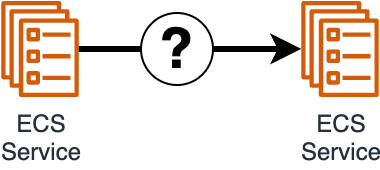

The diagram above was exported from draw.io. Its source (the exported page's mxGraphModel, read from the mxfile embedded in the PNG):
<mxGraphModel dx="638" dy="1006" grid="1" gridSize="10" guides="1" tooltips="1" connect="1" arrows="1" fold="1" page="1" pageScale="1" pageWidth="1169" pageHeight="827" math="0" shadow="0">
  <root>
    <mxCell id="0" />
    <mxCell id="1" parent="0" />
    <mxCell id="9" value="ECS&lt;br&gt;Service" style="sketch=0;outlineConnect=0;fontColor=#232F3E;gradientColor=none;fillColor=#D45B07;strokeColor=none;dashed=0;verticalLabelPosition=bottom;verticalAlign=top;align=center;html=1;fontSize=12;fontStyle=0;aspect=fixed;pointerEvents=1;shape=mxgraph.aws4.ecs_service;" parent="1" vertex="1">
      <mxGeometry x="270" y="220" width="39" height="48" as="geometry" />
    </mxCell>
    <mxCell id="10" value="ECS&lt;br&gt;Service" style="sketch=0;outlineConnect=0;fontColor=#232F3E;gradientColor=none;fillColor=#D45B07;strokeColor=none;dashed=0;verticalLabelPosition=bottom;verticalAlign=top;align=center;html=1;fontSize=12;fontStyle=0;aspect=fixed;pointerEvents=1;shape=mxgraph.aws4.ecs_service;" parent="1" vertex="1">
      <mxGeometry x="420" y="220" width="39" height="48" as="geometry" />
    </mxCell>
    <mxCell id="11" value="" style="endArrow=classic;startArrow=none;html=1;strokeColor=#000000;strokeWidth=3;startFill=0;" parent="1" source="9" target="10" edge="1">
      <mxGeometry width="50" height="50" relative="1" as="geometry">
        <mxPoint x="320" y="250" as="sourcePoint" />
        <mxPoint x="400" y="190" as="targetPoint" />
      </mxGeometry>
    </mxCell>
    <mxCell id="19" value="?" style="ellipse;whiteSpace=wrap;html=1;aspect=fixed;fontSize=28;fontStyle=1" parent="1" vertex="1">
      <mxGeometry x="340" y="226" width="36" height="36" as="geometry" />
    </mxCell>
  </root>
</mxGraphModel>